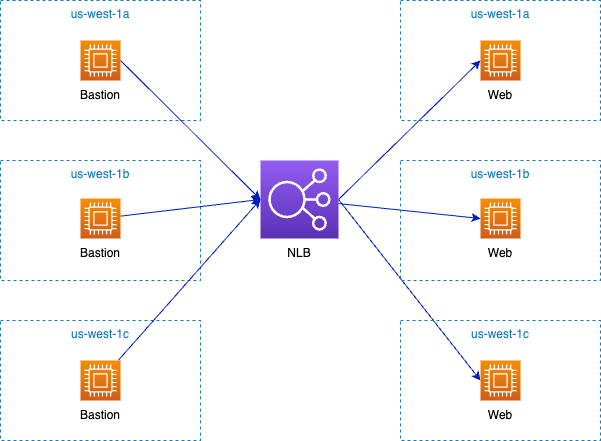

The diagram above was exported from draw.io. Its source (the exported page's mxGraphModel, read from the mxfile embedded in the PNG):
<mxGraphModel dx="1686" dy="670" grid="1" gridSize="10" guides="1" tooltips="1" connect="1" arrows="1" fold="1" page="1" pageScale="1" pageWidth="827" pageHeight="1169" math="0" shadow="0">
  <root>
    <mxCell id="0" />
    <mxCell id="1" parent="0" />
    <mxCell id="3" value="us-west-1a" style="fillColor=none;strokeColor=#147EBA;dashed=1;verticalAlign=top;fontStyle=0;fontColor=#147EBA;" vertex="1" parent="1">
      <mxGeometry width="200" height="120" as="geometry" />
    </mxCell>
    <mxCell id="4" value="us-west-1a" style="fillColor=none;strokeColor=#147EBA;dashed=1;verticalAlign=top;fontStyle=0;fontColor=#147EBA;" vertex="1" parent="1">
      <mxGeometry x="400" width="200" height="120" as="geometry" />
    </mxCell>
    <mxCell id="26" style="edgeStyle=none;shape=connector;rounded=1;html=1;entryX=0;entryY=0.5;entryDx=0;entryDy=0;entryPerimeter=0;labelBackgroundColor=default;strokeColor=#001DBC;fontFamily=Helvetica;fontSize=11;fontColor=default;endArrow=classic;fillColor=#0050ef;exitX=1;exitY=0.5;exitDx=0;exitDy=0;exitPerimeter=0;" edge="1" parent="1" source="5" target="17">
      <mxGeometry relative="1" as="geometry" />
    </mxCell>
    <mxCell id="27" style="edgeStyle=none;shape=connector;rounded=1;html=1;entryX=0;entryY=0.5;entryDx=0;entryDy=0;entryPerimeter=0;labelBackgroundColor=default;strokeColor=#001DBC;fontFamily=Helvetica;fontSize=11;fontColor=default;endArrow=classic;fillColor=#0050ef;" edge="1" parent="1" source="5" target="19">
      <mxGeometry relative="1" as="geometry" />
    </mxCell>
    <mxCell id="28" style="edgeStyle=none;shape=connector;rounded=1;html=1;entryX=0;entryY=0.5;entryDx=0;entryDy=0;entryPerimeter=0;labelBackgroundColor=default;strokeColor=#001DBC;fontFamily=Helvetica;fontSize=11;fontColor=default;endArrow=classic;fillColor=#0050ef;exitX=1;exitY=0.5;exitDx=0;exitDy=0;exitPerimeter=0;" edge="1" parent="1" source="5" target="21">
      <mxGeometry relative="1" as="geometry" />
    </mxCell>
    <mxCell id="5" value="" style="sketch=0;points=[[0,0,0],[0.25,0,0],[0.5,0,0],[0.75,0,0],[1,0,0],[0,1,0],[0.25,1,0],[0.5,1,0],[0.75,1,0],[1,1,0],[0,0.25,0],[0,0.5,0],[0,0.75,0],[1,0.25,0],[1,0.5,0],[1,0.75,0]];outlineConnect=0;fontColor=#232F3E;gradientColor=#945DF2;gradientDirection=north;fillColor=#5A30B5;strokeColor=#ffffff;dashed=0;verticalLabelPosition=bottom;verticalAlign=top;align=center;html=1;fontSize=12;fontStyle=0;aspect=fixed;shape=mxgraph.aws4.resourceIcon;resIcon=mxgraph.aws4.elastic_load_balancing;" vertex="1" parent="1">
      <mxGeometry x="260" y="160" width="78" height="78" as="geometry" />
    </mxCell>
    <mxCell id="6" value="us-west-1b" style="fillColor=none;strokeColor=#147EBA;dashed=1;verticalAlign=top;fontStyle=0;fontColor=#147EBA;" vertex="1" parent="1">
      <mxGeometry y="160" width="200" height="120" as="geometry" />
    </mxCell>
    <mxCell id="7" value="us-west-1c" style="fillColor=none;strokeColor=#147EBA;dashed=1;verticalAlign=top;fontStyle=0;fontColor=#147EBA;" vertex="1" parent="1">
      <mxGeometry y="320" width="200" height="120" as="geometry" />
    </mxCell>
    <mxCell id="8" value="us-west-1b" style="fillColor=none;strokeColor=#147EBA;dashed=1;verticalAlign=top;fontStyle=0;fontColor=#147EBA;" vertex="1" parent="1">
      <mxGeometry x="400" y="160" width="200" height="120" as="geometry" />
    </mxCell>
    <mxCell id="9" value="us-west-1c" style="fillColor=none;strokeColor=#147EBA;dashed=1;verticalAlign=top;fontStyle=0;fontColor=#147EBA;" vertex="1" parent="1">
      <mxGeometry x="400" y="320" width="200" height="120" as="geometry" />
    </mxCell>
    <mxCell id="10" value="NLB" style="text;html=1;strokeColor=none;fillColor=none;align=center;verticalAlign=middle;whiteSpace=wrap;rounded=0;" vertex="1" parent="1">
      <mxGeometry x="269" y="238" width="60" height="30" as="geometry" />
    </mxCell>
    <mxCell id="23" style="edgeStyle=none;html=1;exitX=1;exitY=0.5;exitDx=0;exitDy=0;exitPerimeter=0;entryX=0;entryY=0.5;entryDx=0;entryDy=0;entryPerimeter=0;fillColor=#0050ef;strokeColor=#001DBC;" edge="1" parent="1" source="11" target="5">
      <mxGeometry relative="1" as="geometry" />
    </mxCell>
    <mxCell id="11" value="" style="sketch=0;points=[[0,0,0],[0.25,0,0],[0.5,0,0],[0.75,0,0],[1,0,0],[0,1,0],[0.25,1,0],[0.5,1,0],[0.75,1,0],[1,1,0],[0,0.25,0],[0,0.5,0],[0,0.75,0],[1,0.25,0],[1,0.5,0],[1,0.75,0]];outlineConnect=0;fontColor=#232F3E;gradientColor=#F78E04;gradientDirection=north;fillColor=#D05C17;strokeColor=#ffffff;dashed=0;verticalLabelPosition=bottom;verticalAlign=top;align=center;html=1;fontSize=12;fontStyle=0;aspect=fixed;shape=mxgraph.aws4.resourceIcon;resIcon=mxgraph.aws4.compute;" vertex="1" parent="1">
      <mxGeometry x="80" y="40" width="40" height="40" as="geometry" />
    </mxCell>
    <mxCell id="12" value="Bastion" style="text;html=1;strokeColor=none;fillColor=none;align=center;verticalAlign=middle;whiteSpace=wrap;rounded=0;" vertex="1" parent="1">
      <mxGeometry x="70" y="80" width="60" height="30" as="geometry" />
    </mxCell>
    <mxCell id="24" style="edgeStyle=none;html=1;entryX=0;entryY=0.5;entryDx=0;entryDy=0;entryPerimeter=0;fillColor=#0050ef;strokeColor=#001DBC;" edge="1" parent="1" source="13" target="5">
      <mxGeometry relative="1" as="geometry" />
    </mxCell>
    <mxCell id="13" value="" style="sketch=0;points=[[0,0,0],[0.25,0,0],[0.5,0,0],[0.75,0,0],[1,0,0],[0,1,0],[0.25,1,0],[0.5,1,0],[0.75,1,0],[1,1,0],[0,0.25,0],[0,0.5,0],[0,0.75,0],[1,0.25,0],[1,0.5,0],[1,0.75,0]];outlineConnect=0;fontColor=#232F3E;gradientColor=#F78E04;gradientDirection=north;fillColor=#D05C17;strokeColor=#ffffff;dashed=0;verticalLabelPosition=bottom;verticalAlign=top;align=center;html=1;fontSize=12;fontStyle=0;aspect=fixed;shape=mxgraph.aws4.resourceIcon;resIcon=mxgraph.aws4.compute;" vertex="1" parent="1">
      <mxGeometry x="80" y="198" width="40" height="40" as="geometry" />
    </mxCell>
    <mxCell id="14" value="Bastion" style="text;html=1;strokeColor=none;fillColor=none;align=center;verticalAlign=middle;whiteSpace=wrap;rounded=0;" vertex="1" parent="1">
      <mxGeometry x="70" y="238" width="60" height="30" as="geometry" />
    </mxCell>
    <mxCell id="25" style="edgeStyle=none;html=1;entryX=0;entryY=0.5;entryDx=0;entryDy=0;entryPerimeter=0;fillColor=#0050ef;strokeColor=#001DBC;" edge="1" parent="1" source="15" target="5">
      <mxGeometry relative="1" as="geometry" />
    </mxCell>
    <mxCell id="15" value="" style="sketch=0;points=[[0,0,0],[0.25,0,0],[0.5,0,0],[0.75,0,0],[1,0,0],[0,1,0],[0.25,1,0],[0.5,1,0],[0.75,1,0],[1,1,0],[0,0.25,0],[0,0.5,0],[0,0.75,0],[1,0.25,0],[1,0.5,0],[1,0.75,0]];outlineConnect=0;fontColor=#232F3E;gradientColor=#F78E04;gradientDirection=north;fillColor=#D05C17;strokeColor=#ffffff;dashed=0;verticalLabelPosition=bottom;verticalAlign=top;align=center;html=1;fontSize=12;fontStyle=0;aspect=fixed;shape=mxgraph.aws4.resourceIcon;resIcon=mxgraph.aws4.compute;" vertex="1" parent="1">
      <mxGeometry x="80" y="360" width="40" height="40" as="geometry" />
    </mxCell>
    <mxCell id="16" value="Bastion" style="text;html=1;strokeColor=none;fillColor=none;align=center;verticalAlign=middle;whiteSpace=wrap;rounded=0;" vertex="1" parent="1">
      <mxGeometry x="70" y="400" width="60" height="30" as="geometry" />
    </mxCell>
    <mxCell id="17" value="" style="sketch=0;points=[[0,0,0],[0.25,0,0],[0.5,0,0],[0.75,0,0],[1,0,0],[0,1,0],[0.25,1,0],[0.5,1,0],[0.75,1,0],[1,1,0],[0,0.25,0],[0,0.5,0],[0,0.75,0],[1,0.25,0],[1,0.5,0],[1,0.75,0]];outlineConnect=0;fontColor=#232F3E;gradientColor=#F78E04;gradientDirection=north;fillColor=#D05C17;strokeColor=#ffffff;dashed=0;verticalLabelPosition=bottom;verticalAlign=top;align=center;html=1;fontSize=12;fontStyle=0;aspect=fixed;shape=mxgraph.aws4.resourceIcon;resIcon=mxgraph.aws4.compute;" vertex="1" parent="1">
      <mxGeometry x="480" y="40" width="40" height="40" as="geometry" />
    </mxCell>
    <mxCell id="18" value="Web" style="text;html=1;strokeColor=none;fillColor=none;align=center;verticalAlign=middle;whiteSpace=wrap;rounded=0;" vertex="1" parent="1">
      <mxGeometry x="470" y="80" width="60" height="30" as="geometry" />
    </mxCell>
    <mxCell id="19" value="" style="sketch=0;points=[[0,0,0],[0.25,0,0],[0.5,0,0],[0.75,0,0],[1,0,0],[0,1,0],[0.25,1,0],[0.5,1,0],[0.75,1,0],[1,1,0],[0,0.25,0],[0,0.5,0],[0,0.75,0],[1,0.25,0],[1,0.5,0],[1,0.75,0]];outlineConnect=0;fontColor=#232F3E;gradientColor=#F78E04;gradientDirection=north;fillColor=#D05C17;strokeColor=#ffffff;dashed=0;verticalLabelPosition=bottom;verticalAlign=top;align=center;html=1;fontSize=12;fontStyle=0;aspect=fixed;shape=mxgraph.aws4.resourceIcon;resIcon=mxgraph.aws4.compute;" vertex="1" parent="1">
      <mxGeometry x="480" y="198" width="40" height="40" as="geometry" />
    </mxCell>
    <mxCell id="20" value="Web" style="text;html=1;strokeColor=none;fillColor=none;align=center;verticalAlign=middle;whiteSpace=wrap;rounded=0;" vertex="1" parent="1">
      <mxGeometry x="470" y="238" width="60" height="30" as="geometry" />
    </mxCell>
    <mxCell id="21" value="" style="sketch=0;points=[[0,0,0],[0.25,0,0],[0.5,0,0],[0.75,0,0],[1,0,0],[0,1,0],[0.25,1,0],[0.5,1,0],[0.75,1,0],[1,1,0],[0,0.25,0],[0,0.5,0],[0,0.75,0],[1,0.25,0],[1,0.5,0],[1,0.75,0]];outlineConnect=0;fontColor=#232F3E;gradientColor=#F78E04;gradientDirection=north;fillColor=#D05C17;strokeColor=#ffffff;dashed=0;verticalLabelPosition=bottom;verticalAlign=top;align=center;html=1;fontSize=12;fontStyle=0;aspect=fixed;shape=mxgraph.aws4.resourceIcon;resIcon=mxgraph.aws4.compute;" vertex="1" parent="1">
      <mxGeometry x="480" y="360" width="40" height="40" as="geometry" />
    </mxCell>
    <mxCell id="22" value="Web" style="text;html=1;strokeColor=none;fillColor=none;align=center;verticalAlign=middle;whiteSpace=wrap;rounded=0;" vertex="1" parent="1">
      <mxGeometry x="470" y="400" width="60" height="30" as="geometry" />
    </mxCell>
  </root>
</mxGraphModel>